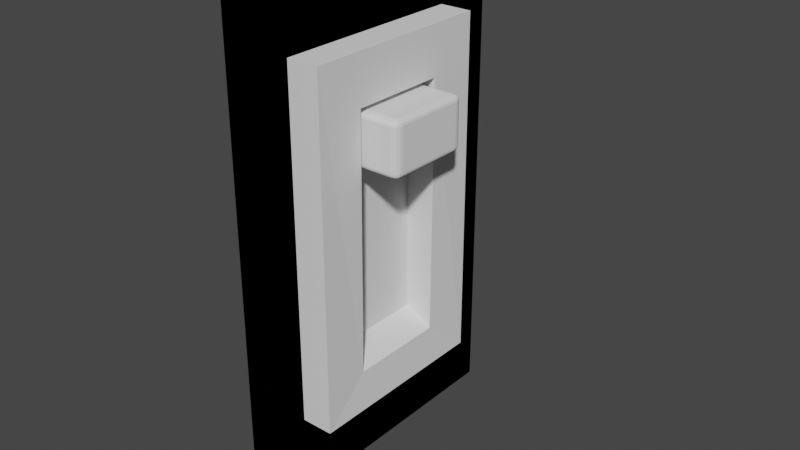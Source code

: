 # Source: blend.blend  (saved by Blender 2.93.20; exported with 4.5.12 LTS)
import bpy
from mathutils import Matrix  # noqa: F401  (used for matrix-valued properties, if any)

bpy.ops.wm.read_factory_settings(use_empty=True)
scene = bpy.context.scene
scene.name = 'Scene'

# ---- collections
col_collection = bpy.data.collections.new('Collection'); scene.collection.children.link(col_collection)

# ---- world
world_world = bpy.data.worlds.new('World'); scene.world = world_world
world_world.use_nodes = True; world_world.node_tree.nodes.clear()
_N = world_world.node_tree.nodes; _L = world_world.node_tree.links
n0 = _N.new('ShaderNodeOutputWorld'); n0.name = 'World Output'; n0.location = (300, 300)
n1 = _N.new('ShaderNodeBackground'); n1.name = 'Background'; n1.location = (10, 300)
n1.inputs[0].default_value = (0.05088, 0.05088, 0.05088, 1.0)
_L.new(n1.outputs[0], n0.inputs[0])
n0.is_active_output = True
world_world.color = (0.05088, 0.05088, 0.05088)
world_world.use_sun_shadow = False
world_world.sun_shadow_jitter_overblur = 0.0

# ---- meshes
me_cube = bpy.data.meshes.new('Cube')
me_cube.from_pydata([(-1.0, -1.0, -1.0), (-1.0, -1.0, 1.0), (-1.0, 1.0, -1.0), (-1.0, 1.0, 1.0), (1.0, -1.0, -1.0), (1.0, -1.0, 1.0), (1.0, 1.0, -1.0), (1.0, 1.0, 1.0)], [], [(0, 1, 3, 2), (2, 3, 7, 6), (6, 7, 5, 4), (4, 5, 1, 0), (2, 6, 4, 0), (7, 3, 1, 5)])
_uv = me_cube.uv_layers.new(name='UVMap')
_uv.uv.foreach_set('vector', [0.375, 0.0, 0.625, 0.0, 0.625, 0.25, 0.375, 0.25, 0.375, 0.25, 0.625, 0.25, 0.625, 0.5, 0.375, 0.5, 0.375, 0.5, 0.625, 0.5, 0.625, 0.75, 0.375, 0.75, 0.375, 0.75, 0.625, 0.75, 0.625, 1.0, 0.375, 1.0, 0.125, 0.5, 0.375, 0.5, 0.375, 0.75, 0.125, 0.75, 0.625, 0.5, 0.875, 0.5, 0.875, 0.75, 0.625, 0.75])
me_cube.use_remesh_fix_poles = True
me_cube.use_remesh_preserve_attributes = False
me_cube.update()
me_plane = bpy.data.meshes.new('Plane')
me_plane.from_pydata([(0.0, -1.0, 1.6), (0.0, -1.0, -1.6), (0.0, 1.0, 1.6), (0.0, 1.0, -1.6), (0.0, 1.0, 1.6), (0.0, -1.0, 1.6), (0.0, -1.0, -1.6), (0.0, 1.0, -1.6), (0.0, 0.6075, 1.08), (0.0, -0.6075, 1.08), (0.0, -0.6075, -1.08), (0.0, 0.6075, -1.08), (0.0, 0.6075, 1.08), (0.0, -0.6075, 1.08), (0.0, -0.6075, -1.08), (0.0, 0.6075, -1.08), (0.2, 0.6075, 1.08), (0.2, -0.6075, 1.08), (0.2, -0.6075, -1.08), (0.2, 0.6075, -1.08), (0.2, 0.3037, 0.7776), (0.2, -0.3037, 0.7776), (0.1866, -0.3037, -0.8276), (0.1866, 0.3037, -0.8276), (0.0, 0.3037, 0.7776), (0.0, -0.3037, 0.7776), (0.0134, -0.3037, -0.7276), (0.0134, 0.3037, -0.7276)], [], [(0, 2, 3, 1), (4, 5, 9, 8), (1, 3, 7, 6), (2, 0, 5, 4), (3, 2, 4, 7), (0, 1, 6, 5), (10, 11, 15, 14), (7, 4, 8, 11), (5, 6, 10, 9), (6, 7, 11, 10), (15, 12, 16, 19), (8, 9, 13, 12), (11, 8, 12, 15), (9, 10, 14, 13), (18, 19, 23, 22), (13, 14, 18, 17), (14, 15, 19, 18), (12, 13, 17, 16), (23, 20, 24, 27), (16, 17, 21, 20), (19, 16, 20, 23), (17, 18, 22, 21), (25, 26, 27, 24), (21, 22, 26, 25), (22, 23, 27, 26), (20, 21, 25, 24)])
_uv = me_plane.uv_layers.new(name='UVMap')
_uv.uv.foreach_set('vector', [0.0, 0.0, 0.0, 1.0, 1.0, 1.0, 1.0, 0.0, 0.0, 1.0, 0.0, 0.0, 0.0, 0.0, 0.0, 1.0, 1.0, 0.0, 1.0, 1.0, 1.0, 1.0, 1.0, 0.0, 0.0, 1.0, 0.0, 0.0, 0.0, 0.0, 0.0, 1.0, 1.0, 1.0, 0.0, 1.0, 0.0, 1.0, 1.0, 1.0, 0.0, 0.0, 1.0, 0.0, 1.0, 0.0, 0.0, 0.0, 1.0, 0.0, 1.0, 1.0, 1.0, 1.0, 1.0, 0.0, 1.0, 1.0, 0.0, 1.0, 0.0, 1.0, 1.0, 1.0, 0.0, 0.0, 1.0, 0.0, 1.0, 0.0, 0.0, 0.0, 1.0, 0.0, 1.0, 1.0, 1.0, 1.0, 1.0, 0.0, 1.0, 1.0, 0.0, 1.0, 0.0, 1.0, 1.0, 1.0, 0.0, 1.0, 0.0, 0.0, 0.0, 0.0, 0.0, 1.0, 1.0, 1.0, 0.0, 1.0, 0.0, 1.0, 1.0, 1.0, 0.0, 0.0, 1.0, 0.0, 1.0, 0.0, 0.0, 0.0, 1.0, 0.0, 1.0, 1.0, 1.0, 1.0, 1.0, 0.0, 0.0, 0.0, 1.0, 0.0, 1.0, 0.0, 0.0, 0.0, 1.0, 0.0, 1.0, 1.0, 1.0, 1.0, 1.0, 0.0, 0.0, 1.0, 0.0, 0.0, 0.0, 0.0, 0.0, 1.0, 1.0, 1.0, 0.0, 1.0, 0.0, 1.0, 1.0, 1.0, 0.0, 1.0, 0.0, 0.0, 0.0, 0.0, 0.0, 1.0, 1.0, 1.0, 0.0, 1.0, 0.0, 1.0, 1.0, 1.0, 0.0, 0.0, 1.0, 0.0, 1.0, 0.0, 0.0, 0.0, 0.0, 0.0, 1.0, 0.0, 1.0, 1.0, 0.0, 1.0, 0.0, 0.0, 1.0, 0.0, 1.0, 0.0, 0.0, 0.0, 1.0, 0.0, 1.0, 1.0, 1.0, 1.0, 1.0, 0.0, 0.0, 1.0, 0.0, 0.0, 0.0, 0.0, 0.0, 1.0])
me_plane.use_remesh_fix_poles = True
me_plane.use_remesh_preserve_attributes = False
me_plane.update()

# ---- objects
ob_cube = bpy.data.objects.new('Cube', me_cube)
ob_plane = bpy.data.objects.new('Plane', me_plane)

# ---- transforms, parenting, visibility, modifiers, constraints
ob_cube.location = (0.21, 0.0, 0.58)
ob_cube.scale = (0.2, 0.275, 0.165)
_m = ob_cube.modifiers.new('Bevel', 'BEVEL')
_m.width = 0.2
_m.width_pct = 0.2
_m.segments = 4
ob_plane.location = (0.0, 0.0, 0.0)

# ---- collection membership
col_collection.objects.link(ob_cube)
col_collection.objects.link(ob_plane)

# ---- scene / render settings (as saved in the file)
scene.frame_start = 1; scene.frame_end = 250; scene.frame_set(1)
scene.render.engine = 'BLENDER_EEVEE_NEXT'
scene.cycles.use_denoising = False
scene.cycles.samples = 128
scene.cycles.sampling_pattern = 'TABULATED_SOBOL'
scene.cycles.use_adaptive_sampling = False
scene.cycles.use_light_tree = False
scene.view_settings.view_transform = 'Filmic'
bpy.context.view_layer.update()

# ---- added for rendering (the .blend has no active camera and no usable light): camera, sun
cam_auto = bpy.data.cameras.new('AutoCamera')
cam_auto.lens = 50.0
cam_auto.sensor_width = 36.0
cam_auto.clip_end = 1000.0
ob_auto_camera = bpy.data.objects.new('AutoCamera', cam_auto)
scene.collection.objects.link(ob_auto_camera)
ob_auto_camera.location = (3.71697, -4.21436, 2.80957)
ob_auto_camera.rotation_euler = (1.09748, -7.21219e-08, 0.694738)
scene.camera = ob_auto_camera
light_auto_sun = bpy.data.lights.new('AutoSun', 'SUN')
light_auto_sun.energy = 3.0
light_auto_sun.angle = 0.0523599
ob_auto_sun = bpy.data.objects.new('AutoSun', light_auto_sun)
scene.collection.objects.link(ob_auto_sun)
ob_auto_sun.rotation_euler = (0.872665, 0.174533, 0.523599)
bpy.context.view_layer.update()
